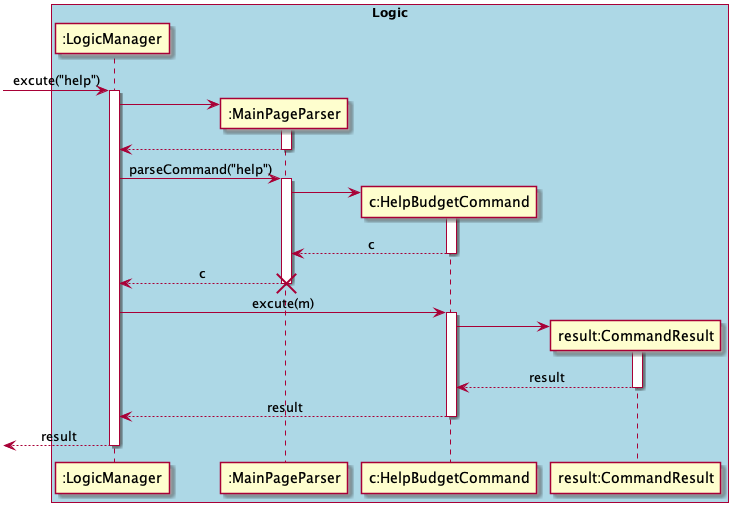

The diagram above was rendered by PlantUML. Its source (embedded in the PNG):
@startuml
skinparam Sequence {
    MessageAlign center
}
box "Logic" #LightBlue
participant ":LogicManager" as LM
participant ":MainPageParser" as MPP
participant "c:HelpBudgetCommand" as HBC
participant "result:CommandResult" as CR
end box

[-> LM : excute("help")
activate LM
create MPP
LM -> MPP
activate MPP
LM <-- MPP
deactivate MPP
LM -> MPP : parseCommand("help")
activate MPP

create HBC
MPP -> HBC
activate HBC
MPP <-- HBC : c
deactivate HBC

LM <-- MPP : c
deactivate MPP
destroy MPP


LM -> HBC: excute(m)
activate HBC

create CR
HBC -> CR
activate CR
HBC <-- CR : result
deactivate CR

LM <-- HBC: result
deactivate HBC
[<-- LM: result
deactivate LM

@enduml